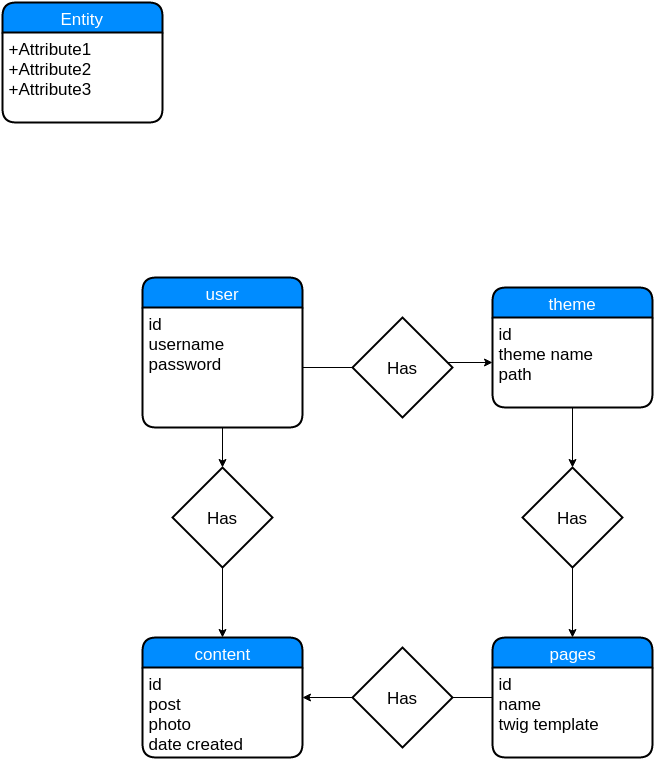

The diagram above was exported from draw.io. Its source (the exported page's mxGraphModel, read from the mxfile embedded in the PNG):
<mxGraphModel dx="2020" dy="1934" grid="1" gridSize="10" guides="1" tooltips="1" connect="1" arrows="1" fold="1" page="1" pageScale="1" pageWidth="826" pageHeight="1169" background="#ffffff" math="0">
  <root>
    <mxCell id="0" />
    <mxCell id="1" parent="0" />
    <mxCell id="2" value="user" style="swimlane;html=1;childLayout=stackLayout;horizontal=1;startSize=30;horizontalStack=0;fillColor=#008cff;fontColor=#FFFFFF;rounded=1;fontSize=17;fontStyle=0;strokeWidth=2;resizeParent=0;resizeLast=1;shadow=0;dashed=0;align=center;" vertex="1" parent="1">
      <mxGeometry x="140" y="100" width="160" height="150" as="geometry">
        <mxRectangle x="150" y="160" width="80" height="30" as="alternateBounds" />
      </mxGeometry>
    </mxCell>
    <mxCell id="3" value="id&lt;div&gt;username&lt;/div&gt;&lt;div&gt;password&lt;/div&gt;&lt;div&gt;&lt;br&gt;&lt;/div&gt;" style="whiteSpace=wrap;html=1;align=left;strokeColor=none;fillColor=none;spacingLeft=4;fontSize=17;verticalAlign=top;resizable=0;rotatable=0;part=1;" vertex="1" parent="2">
      <mxGeometry y="30" width="160" height="120" as="geometry" />
    </mxCell>
    <mxCell id="4" value="Entity" style="swimlane;html=1;childLayout=stackLayout;horizontal=1;startSize=30;horizontalStack=0;fillColor=#008cff;fontColor=#FFFFFF;rounded=1;fontSize=17;fontStyle=0;strokeWidth=2;resizeParent=0;resizeLast=1;shadow=0;dashed=0;align=center;" vertex="1" parent="1">
      <mxGeometry y="-175" width="160" height="120" as="geometry" />
    </mxCell>
    <mxCell id="5" value="+Attribute1&#10;+Attribute2&#10;+Attribute3" style="whiteSpace=wrap;html=1;align=left;strokeColor=none;fillColor=none;spacingLeft=4;fontSize=17;verticalAlign=top;resizable=0;rotatable=0;part=1;" vertex="1" parent="4">
      <mxGeometry y="30" width="160" height="90" as="geometry" />
    </mxCell>
    <mxCell id="6" value="&lt;div&gt;content&lt;/div&gt;" style="swimlane;html=1;childLayout=stackLayout;horizontal=1;startSize=30;horizontalStack=0;fillColor=#008cff;fontColor=#FFFFFF;rounded=1;fontSize=17;fontStyle=0;strokeWidth=2;resizeParent=0;resizeLast=1;shadow=0;dashed=0;align=center;" vertex="1" parent="1">
      <mxGeometry x="140" y="460" width="160" height="120" as="geometry" />
    </mxCell>
    <mxCell id="7" value="id&lt;div&gt;post&lt;/div&gt;&lt;div&gt;photo&lt;/div&gt;&lt;div&gt;date created&lt;/div&gt;&lt;div&gt;&lt;br&gt;&lt;/div&gt;" style="whiteSpace=wrap;html=1;align=left;strokeColor=none;fillColor=none;spacingLeft=4;fontSize=17;verticalAlign=top;resizable=0;rotatable=0;part=1;" vertex="1" parent="6">
      <mxGeometry y="30" width="160" height="90" as="geometry" />
    </mxCell>
    <mxCell id="26" style="edgeStyle=orthogonalEdgeStyle;rounded=0;html=1;entryX=0.5;entryY=0;jettySize=auto;orthogonalLoop=1;" edge="1" parent="1" source="8" target="23">
      <mxGeometry relative="1" as="geometry" />
    </mxCell>
    <mxCell id="8" value="theme" style="swimlane;html=1;childLayout=stackLayout;horizontal=1;startSize=30;horizontalStack=0;fillColor=#008cff;fontColor=#FFFFFF;rounded=1;fontSize=17;fontStyle=0;strokeWidth=2;resizeParent=0;resizeLast=1;shadow=0;dashed=0;align=center;" vertex="1" parent="1">
      <mxGeometry x="490" y="110" width="160" height="120" as="geometry" />
    </mxCell>
    <mxCell id="9" value="id&lt;div&gt;theme name&lt;/div&gt;&lt;div&gt;path&lt;/div&gt;" style="whiteSpace=wrap;html=1;align=left;strokeColor=none;fillColor=none;spacingLeft=4;fontSize=17;verticalAlign=top;resizable=0;rotatable=0;part=1;" vertex="1" parent="8">
      <mxGeometry y="30" width="160" height="90" as="geometry" />
    </mxCell>
    <mxCell id="14" style="edgeStyle=orthogonalEdgeStyle;rounded=0;html=1;exitX=0;exitY=0.5;entryX=1;entryY=0.333;entryPerimeter=0;jettySize=auto;orthogonalLoop=1;" edge="1" parent="1" source="10" target="7">
      <mxGeometry relative="1" as="geometry" />
    </mxCell>
    <mxCell id="10" value="pages" style="swimlane;html=1;childLayout=stackLayout;horizontal=1;startSize=30;horizontalStack=0;fillColor=#008cff;fontColor=#FFFFFF;rounded=1;fontSize=17;fontStyle=0;strokeWidth=2;resizeParent=0;resizeLast=1;shadow=0;dashed=0;align=center;" vertex="1" parent="1">
      <mxGeometry x="490" y="460" width="160" height="120" as="geometry" />
    </mxCell>
    <mxCell id="11" value="id&lt;div&gt;name&lt;/div&gt;&lt;div&gt;twig template&lt;/div&gt;&lt;div&gt;&lt;br&gt;&lt;/div&gt;" style="whiteSpace=wrap;html=1;align=left;strokeColor=none;fillColor=none;spacingLeft=4;fontSize=17;verticalAlign=top;resizable=0;rotatable=0;part=1;" vertex="1" parent="10">
      <mxGeometry y="30" width="160" height="90" as="geometry" />
    </mxCell>
    <mxCell id="12" style="edgeStyle=orthogonalEdgeStyle;rounded=0;html=1;exitX=1;exitY=0.5;jettySize=auto;orthogonalLoop=1;" edge="1" parent="1" source="3" target="9">
      <mxGeometry relative="1" as="geometry" />
    </mxCell>
    <mxCell id="20" style="edgeStyle=orthogonalEdgeStyle;rounded=0;html=1;entryX=0.5;entryY=0;jettySize=auto;orthogonalLoop=1;" edge="1" parent="1" source="18" target="6">
      <mxGeometry relative="1" as="geometry" />
    </mxCell>
    <mxCell id="18" value="Has" style="shape=rhombus;strokeWidth=2;fontSize=17;perimeter=rhombusPerimeter;whiteSpace=wrap;html=1;" vertex="1" parent="1">
      <mxGeometry x="170" y="290" width="100" height="100" as="geometry" />
    </mxCell>
    <mxCell id="19" style="edgeStyle=orthogonalEdgeStyle;rounded=0;html=1;entryX=0.5;entryY=0;jettySize=auto;orthogonalLoop=1;" edge="1" parent="1" source="3" target="18">
      <mxGeometry relative="1" as="geometry" />
    </mxCell>
    <mxCell id="21" value="Has" style="shape=rhombus;strokeWidth=2;fontSize=17;perimeter=rhombusPerimeter;whiteSpace=wrap;html=1;" vertex="1" parent="1">
      <mxGeometry x="350" y="470" width="100" height="100" as="geometry" />
    </mxCell>
    <mxCell id="22" value="Has" style="shape=rhombus;strokeWidth=2;fontSize=17;perimeter=rhombusPerimeter;whiteSpace=wrap;html=1;" vertex="1" parent="1">
      <mxGeometry x="350" y="140" width="100" height="100" as="geometry" />
    </mxCell>
    <mxCell id="27" style="edgeStyle=orthogonalEdgeStyle;rounded=0;html=1;entryX=0.5;entryY=0;jettySize=auto;orthogonalLoop=1;" edge="1" parent="1" source="23" target="10">
      <mxGeometry relative="1" as="geometry" />
    </mxCell>
    <mxCell id="23" value="Has" style="shape=rhombus;strokeWidth=2;fontSize=17;perimeter=rhombusPerimeter;whiteSpace=wrap;html=1;" vertex="1" parent="1">
      <mxGeometry x="520" y="290" width="100" height="100" as="geometry" />
    </mxCell>
  </root>
</mxGraphModel>